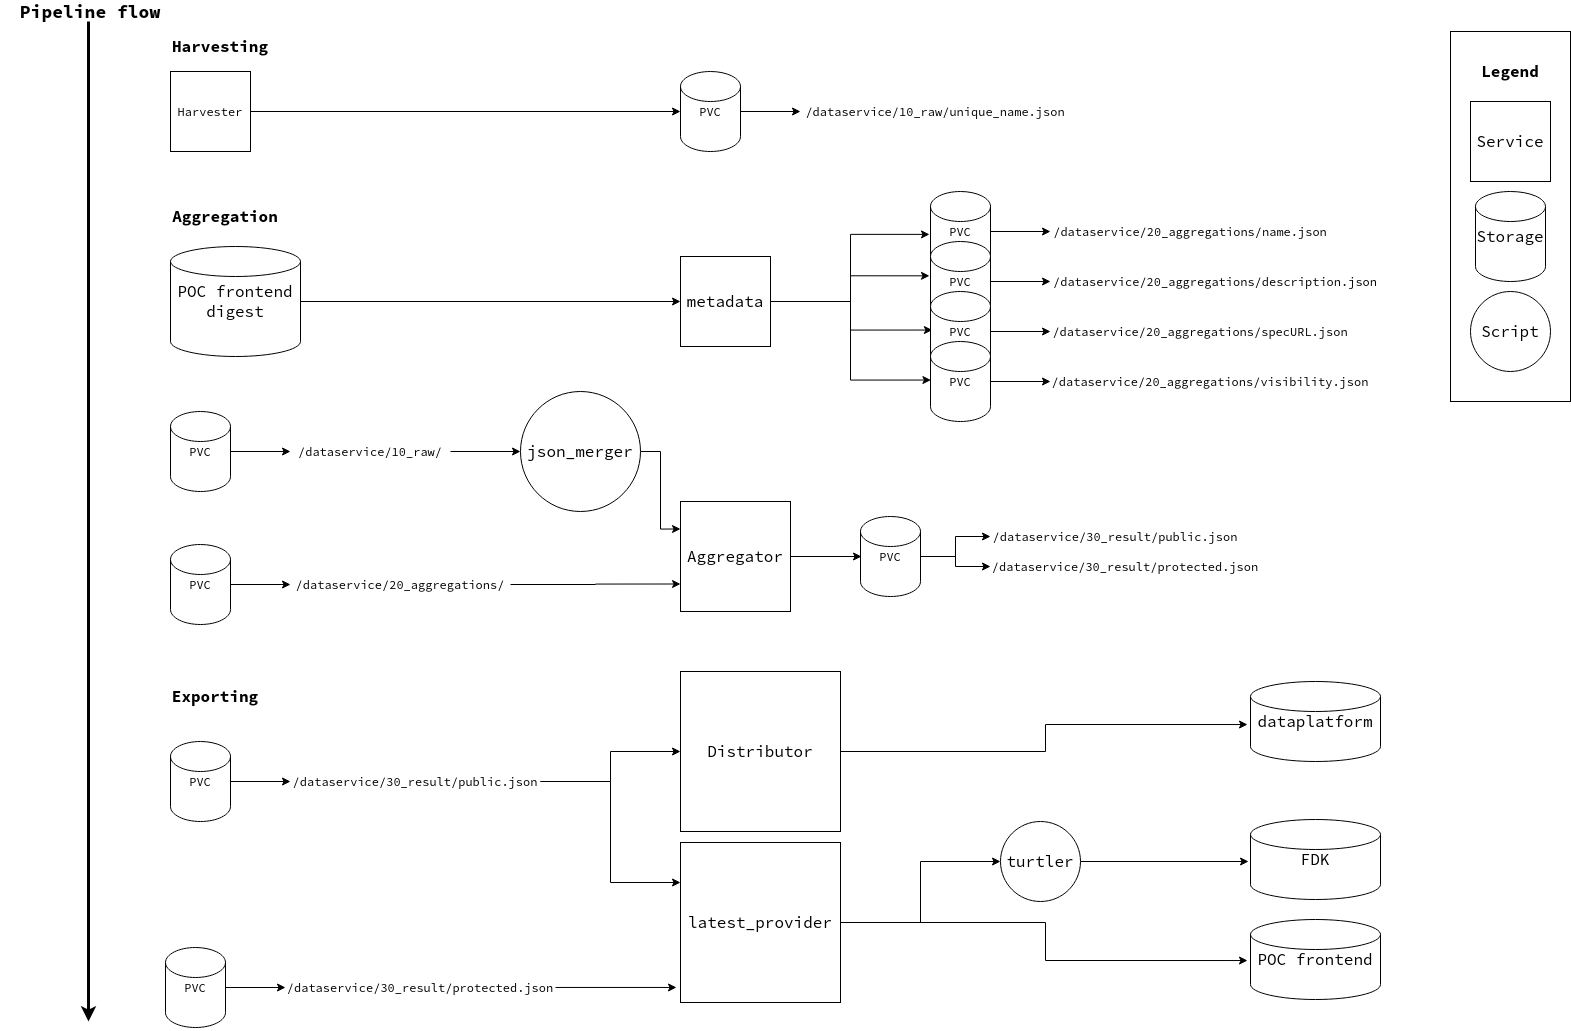

The diagram above was exported from draw.io. Its source (the exported page's mxGraphModel, read from the mxfile embedded in the PNG):
<mxGraphModel dx="2881" dy="1110" grid="1" gridSize="10" guides="1" tooltips="1" connect="1" arrows="1" fold="1" page="1" pageScale="1" pageWidth="850" pageHeight="1100" math="0" shadow="0">
  <root>
    <mxCell id="0" />
    <mxCell id="1" parent="0" />
    <mxCell id="CQQ7HyQ0vDpEbNcs7JBk-53" value="" style="rounded=0;whiteSpace=wrap;html=1;fontSize=16;" vertex="1" parent="1">
      <mxGeometry x="1320" y="40" width="120" height="370" as="geometry" />
    </mxCell>
    <mxCell id="CQQ7HyQ0vDpEbNcs7JBk-5" style="edgeStyle=orthogonalEdgeStyle;rounded=0;orthogonalLoop=1;jettySize=auto;html=1;" edge="1" parent="1" source="CQQ7HyQ0vDpEbNcs7JBk-1" target="CQQ7HyQ0vDpEbNcs7JBk-4">
      <mxGeometry relative="1" as="geometry" />
    </mxCell>
    <mxCell id="CQQ7HyQ0vDpEbNcs7JBk-1" value="PVC" style="shape=cylinder2;whiteSpace=wrap;html=1;boundedLbl=1;backgroundOutline=1;size=15;" vertex="1" parent="1">
      <mxGeometry x="550" y="80" width="60" height="80" as="geometry" />
    </mxCell>
    <mxCell id="CQQ7HyQ0vDpEbNcs7JBk-3" style="edgeStyle=orthogonalEdgeStyle;rounded=0;orthogonalLoop=1;jettySize=auto;html=1;" edge="1" parent="1" source="CQQ7HyQ0vDpEbNcs7JBk-2" target="CQQ7HyQ0vDpEbNcs7JBk-1">
      <mxGeometry relative="1" as="geometry" />
    </mxCell>
    <mxCell id="CQQ7HyQ0vDpEbNcs7JBk-2" value="Harvester" style="whiteSpace=wrap;html=1;aspect=fixed;" vertex="1" parent="1">
      <mxGeometry x="40" y="80" width="80" height="80" as="geometry" />
    </mxCell>
    <mxCell id="CQQ7HyQ0vDpEbNcs7JBk-4" value="/dataservice/10_raw/unique_name.json" style="text;html=1;strokeColor=none;fillColor=none;align=center;verticalAlign=middle;whiteSpace=wrap;rounded=0;" vertex="1" parent="1">
      <mxGeometry x="670" y="110" width="270" height="20" as="geometry" />
    </mxCell>
    <mxCell id="CQQ7HyQ0vDpEbNcs7JBk-7" value="Harvesting" style="text;html=1;strokeColor=none;fillColor=none;align=center;verticalAlign=middle;whiteSpace=wrap;rounded=0;fontStyle=1;labelPosition=center;verticalLabelPosition=middle;fontSize=16;" vertex="1" parent="1">
      <mxGeometry x="40" y="30" width="100" height="50" as="geometry" />
    </mxCell>
    <mxCell id="CQQ7HyQ0vDpEbNcs7JBk-8" value="&lt;div&gt;Aggregation&lt;/div&gt;" style="text;html=1;strokeColor=none;fillColor=none;align=center;verticalAlign=middle;whiteSpace=wrap;rounded=0;fontStyle=1;labelPosition=center;verticalLabelPosition=middle;fontSize=16;" vertex="1" parent="1">
      <mxGeometry x="40" y="200" width="110" height="50" as="geometry" />
    </mxCell>
    <mxCell id="CQQ7HyQ0vDpEbNcs7JBk-9" style="edgeStyle=orthogonalEdgeStyle;rounded=0;orthogonalLoop=1;jettySize=auto;html=1;" edge="1" parent="1" source="CQQ7HyQ0vDpEbNcs7JBk-10" target="CQQ7HyQ0vDpEbNcs7JBk-11">
      <mxGeometry relative="1" as="geometry" />
    </mxCell>
    <mxCell id="CQQ7HyQ0vDpEbNcs7JBk-10" value="PVC" style="shape=cylinder2;whiteSpace=wrap;html=1;boundedLbl=1;backgroundOutline=1;size=15;" vertex="1" parent="1">
      <mxGeometry x="40" y="420" width="60" height="80" as="geometry" />
    </mxCell>
    <mxCell id="CQQ7HyQ0vDpEbNcs7JBk-14" style="edgeStyle=orthogonalEdgeStyle;rounded=0;orthogonalLoop=1;jettySize=auto;html=1;entryX=0;entryY=0.5;entryDx=0;entryDy=0;fontSize=16;" edge="1" parent="1" source="CQQ7HyQ0vDpEbNcs7JBk-11" target="CQQ7HyQ0vDpEbNcs7JBk-13">
      <mxGeometry relative="1" as="geometry" />
    </mxCell>
    <mxCell id="CQQ7HyQ0vDpEbNcs7JBk-11" value="&lt;div&gt;/dataservice/10_raw/&lt;/div&gt;" style="text;html=1;strokeColor=none;fillColor=none;align=center;verticalAlign=middle;whiteSpace=wrap;rounded=0;" vertex="1" parent="1">
      <mxGeometry x="160" y="450" width="160" height="20" as="geometry" />
    </mxCell>
    <mxCell id="CQQ7HyQ0vDpEbNcs7JBk-21" style="edgeStyle=orthogonalEdgeStyle;rounded=0;orthogonalLoop=1;jettySize=auto;html=1;fontSize=16;entryX=0;entryY=0.25;entryDx=0;entryDy=0;" edge="1" parent="1" source="CQQ7HyQ0vDpEbNcs7JBk-13" target="CQQ7HyQ0vDpEbNcs7JBk-15">
      <mxGeometry relative="1" as="geometry" />
    </mxCell>
    <mxCell id="CQQ7HyQ0vDpEbNcs7JBk-13" value="json_merger" style="ellipse;whiteSpace=wrap;html=1;aspect=fixed;fontSize=16;" vertex="1" parent="1">
      <mxGeometry x="390" y="400" width="120" height="120" as="geometry" />
    </mxCell>
    <mxCell id="CQQ7HyQ0vDpEbNcs7JBk-22" style="edgeStyle=orthogonalEdgeStyle;rounded=0;orthogonalLoop=1;jettySize=auto;html=1;entryX=0.017;entryY=0.5;entryDx=0;entryDy=0;entryPerimeter=0;fontSize=16;" edge="1" parent="1" source="CQQ7HyQ0vDpEbNcs7JBk-15" target="CQQ7HyQ0vDpEbNcs7JBk-17">
      <mxGeometry relative="1" as="geometry" />
    </mxCell>
    <mxCell id="CQQ7HyQ0vDpEbNcs7JBk-15" value="Aggregator" style="whiteSpace=wrap;html=1;aspect=fixed;fontSize=16;" vertex="1" parent="1">
      <mxGeometry x="550" y="510" width="110" height="110" as="geometry" />
    </mxCell>
    <mxCell id="CQQ7HyQ0vDpEbNcs7JBk-16" style="edgeStyle=orthogonalEdgeStyle;rounded=0;orthogonalLoop=1;jettySize=auto;html=1;" edge="1" parent="1" source="CQQ7HyQ0vDpEbNcs7JBk-17" target="CQQ7HyQ0vDpEbNcs7JBk-18">
      <mxGeometry relative="1" as="geometry" />
    </mxCell>
    <mxCell id="CQQ7HyQ0vDpEbNcs7JBk-20" style="edgeStyle=orthogonalEdgeStyle;rounded=0;orthogonalLoop=1;jettySize=auto;html=1;entryX=0;entryY=0.5;entryDx=0;entryDy=0;fontSize=16;" edge="1" parent="1" source="CQQ7HyQ0vDpEbNcs7JBk-17" target="CQQ7HyQ0vDpEbNcs7JBk-19">
      <mxGeometry relative="1" as="geometry" />
    </mxCell>
    <mxCell id="CQQ7HyQ0vDpEbNcs7JBk-17" value="PVC" style="shape=cylinder2;whiteSpace=wrap;html=1;boundedLbl=1;backgroundOutline=1;size=15;" vertex="1" parent="1">
      <mxGeometry x="730" y="525" width="60" height="80" as="geometry" />
    </mxCell>
    <mxCell id="CQQ7HyQ0vDpEbNcs7JBk-18" value="&lt;div&gt;/dataservice/30_result/public.json&lt;/div&gt;" style="text;html=1;strokeColor=none;fillColor=none;align=center;verticalAlign=middle;whiteSpace=wrap;rounded=0;" vertex="1" parent="1">
      <mxGeometry x="860" y="535" width="250" height="20" as="geometry" />
    </mxCell>
    <mxCell id="CQQ7HyQ0vDpEbNcs7JBk-19" value="&lt;div&gt;/dataservice/30_result/protected.json&lt;/div&gt;" style="text;html=1;strokeColor=none;fillColor=none;align=center;verticalAlign=middle;whiteSpace=wrap;rounded=0;" vertex="1" parent="1">
      <mxGeometry x="860" y="565" width="270" height="20" as="geometry" />
    </mxCell>
    <mxCell id="CQQ7HyQ0vDpEbNcs7JBk-23" style="edgeStyle=orthogonalEdgeStyle;rounded=0;orthogonalLoop=1;jettySize=auto;html=1;" edge="1" parent="1" source="CQQ7HyQ0vDpEbNcs7JBk-24" target="CQQ7HyQ0vDpEbNcs7JBk-25">
      <mxGeometry relative="1" as="geometry" />
    </mxCell>
    <mxCell id="CQQ7HyQ0vDpEbNcs7JBk-24" value="PVC" style="shape=cylinder2;whiteSpace=wrap;html=1;boundedLbl=1;backgroundOutline=1;size=15;" vertex="1" parent="1">
      <mxGeometry x="40" y="553" width="60" height="80" as="geometry" />
    </mxCell>
    <mxCell id="CQQ7HyQ0vDpEbNcs7JBk-26" style="edgeStyle=orthogonalEdgeStyle;rounded=0;orthogonalLoop=1;jettySize=auto;html=1;entryX=0;entryY=0.75;entryDx=0;entryDy=0;fontSize=16;" edge="1" parent="1" source="CQQ7HyQ0vDpEbNcs7JBk-25" target="CQQ7HyQ0vDpEbNcs7JBk-15">
      <mxGeometry relative="1" as="geometry" />
    </mxCell>
    <mxCell id="CQQ7HyQ0vDpEbNcs7JBk-25" value="&lt;div&gt;/dataservice/20_aggregations/&lt;/div&gt;" style="text;html=1;strokeColor=none;fillColor=none;align=center;verticalAlign=middle;whiteSpace=wrap;rounded=0;" vertex="1" parent="1">
      <mxGeometry x="160" y="583" width="220" height="20" as="geometry" />
    </mxCell>
    <mxCell id="CQQ7HyQ0vDpEbNcs7JBk-27" style="edgeStyle=orthogonalEdgeStyle;rounded=0;orthogonalLoop=1;jettySize=auto;html=1;" edge="1" parent="1" source="CQQ7HyQ0vDpEbNcs7JBk-28" target="CQQ7HyQ0vDpEbNcs7JBk-29">
      <mxGeometry relative="1" as="geometry" />
    </mxCell>
    <mxCell id="CQQ7HyQ0vDpEbNcs7JBk-28" value="PVC" style="shape=cylinder2;whiteSpace=wrap;html=1;boundedLbl=1;backgroundOutline=1;size=15;" vertex="1" parent="1">
      <mxGeometry x="40" y="750" width="60" height="80" as="geometry" />
    </mxCell>
    <mxCell id="CQQ7HyQ0vDpEbNcs7JBk-35" style="edgeStyle=orthogonalEdgeStyle;rounded=0;orthogonalLoop=1;jettySize=auto;html=1;entryX=0;entryY=0.5;entryDx=0;entryDy=0;fontSize=16;" edge="1" parent="1" source="CQQ7HyQ0vDpEbNcs7JBk-29" target="CQQ7HyQ0vDpEbNcs7JBk-34">
      <mxGeometry relative="1" as="geometry" />
    </mxCell>
    <mxCell id="CQQ7HyQ0vDpEbNcs7JBk-38" style="edgeStyle=orthogonalEdgeStyle;rounded=0;orthogonalLoop=1;jettySize=auto;html=1;entryX=0;entryY=0.25;entryDx=0;entryDy=0;fontSize=16;" edge="1" parent="1" source="CQQ7HyQ0vDpEbNcs7JBk-29" target="CQQ7HyQ0vDpEbNcs7JBk-36">
      <mxGeometry relative="1" as="geometry" />
    </mxCell>
    <mxCell id="CQQ7HyQ0vDpEbNcs7JBk-29" value="&lt;div&gt;/dataservice/30_result/public.json&lt;/div&gt;" style="text;html=1;strokeColor=none;fillColor=none;align=center;verticalAlign=middle;whiteSpace=wrap;rounded=0;" vertex="1" parent="1">
      <mxGeometry x="160" y="780" width="250" height="20" as="geometry" />
    </mxCell>
    <mxCell id="CQQ7HyQ0vDpEbNcs7JBk-30" value="Exporting" style="text;html=1;strokeColor=none;fillColor=none;align=center;verticalAlign=middle;whiteSpace=wrap;rounded=0;fontStyle=1;labelPosition=center;verticalLabelPosition=middle;fontSize=16;" vertex="1" parent="1">
      <mxGeometry x="40" y="680" width="90" height="50" as="geometry" />
    </mxCell>
    <mxCell id="CQQ7HyQ0vDpEbNcs7JBk-31" style="edgeStyle=orthogonalEdgeStyle;rounded=0;orthogonalLoop=1;jettySize=auto;html=1;" edge="1" parent="1" source="CQQ7HyQ0vDpEbNcs7JBk-32" target="CQQ7HyQ0vDpEbNcs7JBk-33">
      <mxGeometry relative="1" as="geometry" />
    </mxCell>
    <mxCell id="CQQ7HyQ0vDpEbNcs7JBk-32" value="PVC" style="shape=cylinder2;whiteSpace=wrap;html=1;boundedLbl=1;backgroundOutline=1;size=15;" vertex="1" parent="1">
      <mxGeometry x="35" y="956" width="60" height="80" as="geometry" />
    </mxCell>
    <mxCell id="CQQ7HyQ0vDpEbNcs7JBk-37" style="edgeStyle=orthogonalEdgeStyle;rounded=0;orthogonalLoop=1;jettySize=auto;html=1;entryX=-0.025;entryY=0.906;entryDx=0;entryDy=0;entryPerimeter=0;fontSize=16;" edge="1" parent="1" source="CQQ7HyQ0vDpEbNcs7JBk-33" target="CQQ7HyQ0vDpEbNcs7JBk-36">
      <mxGeometry relative="1" as="geometry" />
    </mxCell>
    <mxCell id="CQQ7HyQ0vDpEbNcs7JBk-33" value="&lt;div&gt;/dataservice/30_result/protected.json&lt;/div&gt;" style="text;html=1;strokeColor=none;fillColor=none;align=center;verticalAlign=middle;whiteSpace=wrap;rounded=0;" vertex="1" parent="1">
      <mxGeometry x="155" y="986" width="270" height="20" as="geometry" />
    </mxCell>
    <mxCell id="CQQ7HyQ0vDpEbNcs7JBk-43" style="edgeStyle=orthogonalEdgeStyle;rounded=0;orthogonalLoop=1;jettySize=auto;html=1;entryX=-0.023;entryY=0.538;entryDx=0;entryDy=0;entryPerimeter=0;fontSize=16;" edge="1" parent="1" source="CQQ7HyQ0vDpEbNcs7JBk-34" target="CQQ7HyQ0vDpEbNcs7JBk-40">
      <mxGeometry relative="1" as="geometry" />
    </mxCell>
    <mxCell id="CQQ7HyQ0vDpEbNcs7JBk-34" value="Distributor" style="whiteSpace=wrap;html=1;aspect=fixed;fontSize=16;" vertex="1" parent="1">
      <mxGeometry x="550" y="680" width="160" height="160" as="geometry" />
    </mxCell>
    <mxCell id="CQQ7HyQ0vDpEbNcs7JBk-44" style="edgeStyle=orthogonalEdgeStyle;rounded=0;orthogonalLoop=1;jettySize=auto;html=1;entryX=-0.023;entryY=0.513;entryDx=0;entryDy=0;entryPerimeter=0;fontSize=16;" edge="1" parent="1" source="CQQ7HyQ0vDpEbNcs7JBk-36" target="CQQ7HyQ0vDpEbNcs7JBk-42">
      <mxGeometry relative="1" as="geometry" />
    </mxCell>
    <mxCell id="CQQ7HyQ0vDpEbNcs7JBk-46" style="edgeStyle=orthogonalEdgeStyle;rounded=0;orthogonalLoop=1;jettySize=auto;html=1;entryX=0;entryY=0.5;entryDx=0;entryDy=0;fontSize=16;" edge="1" parent="1" source="CQQ7HyQ0vDpEbNcs7JBk-36" target="CQQ7HyQ0vDpEbNcs7JBk-45">
      <mxGeometry relative="1" as="geometry" />
    </mxCell>
    <mxCell id="CQQ7HyQ0vDpEbNcs7JBk-36" value="latest_provider" style="whiteSpace=wrap;html=1;aspect=fixed;fontSize=16;" vertex="1" parent="1">
      <mxGeometry x="550" y="851" width="160" height="160" as="geometry" />
    </mxCell>
    <mxCell id="CQQ7HyQ0vDpEbNcs7JBk-40" value="dataplatform" style="shape=cylinder2;whiteSpace=wrap;html=1;boundedLbl=1;backgroundOutline=1;size=15;fontSize=16;" vertex="1" parent="1">
      <mxGeometry x="1120" y="690" width="130" height="80" as="geometry" />
    </mxCell>
    <mxCell id="CQQ7HyQ0vDpEbNcs7JBk-41" value="FDK" style="shape=cylinder2;whiteSpace=wrap;html=1;boundedLbl=1;backgroundOutline=1;size=15;fontSize=16;" vertex="1" parent="1">
      <mxGeometry x="1120" y="828" width="130" height="80" as="geometry" />
    </mxCell>
    <mxCell id="CQQ7HyQ0vDpEbNcs7JBk-42" value="POC frontend" style="shape=cylinder2;whiteSpace=wrap;html=1;boundedLbl=1;backgroundOutline=1;size=15;fontSize=16;" vertex="1" parent="1">
      <mxGeometry x="1120" y="928" width="130" height="80" as="geometry" />
    </mxCell>
    <mxCell id="CQQ7HyQ0vDpEbNcs7JBk-47" style="edgeStyle=orthogonalEdgeStyle;rounded=0;orthogonalLoop=1;jettySize=auto;html=1;entryX=-0.015;entryY=0.525;entryDx=0;entryDy=0;entryPerimeter=0;fontSize=16;" edge="1" parent="1" source="CQQ7HyQ0vDpEbNcs7JBk-45" target="CQQ7HyQ0vDpEbNcs7JBk-41">
      <mxGeometry relative="1" as="geometry" />
    </mxCell>
    <mxCell id="CQQ7HyQ0vDpEbNcs7JBk-45" value="turtler" style="ellipse;whiteSpace=wrap;html=1;aspect=fixed;fontSize=16;" vertex="1" parent="1">
      <mxGeometry x="870" y="830" width="80" height="80" as="geometry" />
    </mxCell>
    <mxCell id="CQQ7HyQ0vDpEbNcs7JBk-48" value="Legend" style="text;html=1;strokeColor=none;fillColor=none;align=center;verticalAlign=middle;whiteSpace=wrap;rounded=0;fontSize=16;fontStyle=1" vertex="1" parent="1">
      <mxGeometry x="1330" y="70" width="100" height="20" as="geometry" />
    </mxCell>
    <mxCell id="CQQ7HyQ0vDpEbNcs7JBk-49" value="Service" style="whiteSpace=wrap;html=1;aspect=fixed;fontSize=16;" vertex="1" parent="1">
      <mxGeometry x="1340" y="110" width="80" height="80" as="geometry" />
    </mxCell>
    <mxCell id="CQQ7HyQ0vDpEbNcs7JBk-50" value="Storage" style="shape=cylinder2;whiteSpace=wrap;html=1;boundedLbl=1;backgroundOutline=1;size=15;fontSize=16;" vertex="1" parent="1">
      <mxGeometry x="1345" y="200" width="70" height="90" as="geometry" />
    </mxCell>
    <mxCell id="CQQ7HyQ0vDpEbNcs7JBk-51" value="Script" style="ellipse;whiteSpace=wrap;html=1;aspect=fixed;fontSize=16;" vertex="1" parent="1">
      <mxGeometry x="1340" y="300" width="80" height="80" as="geometry" />
    </mxCell>
    <mxCell id="CQQ7HyQ0vDpEbNcs7JBk-70" style="edgeStyle=orthogonalEdgeStyle;rounded=0;orthogonalLoop=1;jettySize=auto;html=1;entryX=-0.017;entryY=0.536;entryDx=0;entryDy=0;entryPerimeter=0;fontSize=16;" edge="1" parent="1" source="CQQ7HyQ0vDpEbNcs7JBk-54" target="CQQ7HyQ0vDpEbNcs7JBk-56">
      <mxGeometry relative="1" as="geometry" />
    </mxCell>
    <mxCell id="CQQ7HyQ0vDpEbNcs7JBk-71" style="edgeStyle=orthogonalEdgeStyle;rounded=0;orthogonalLoop=1;jettySize=auto;html=1;entryX=-0.017;entryY=0.429;entryDx=0;entryDy=0;entryPerimeter=0;fontSize=16;" edge="1" parent="1" source="CQQ7HyQ0vDpEbNcs7JBk-54" target="CQQ7HyQ0vDpEbNcs7JBk-62">
      <mxGeometry relative="1" as="geometry" />
    </mxCell>
    <mxCell id="CQQ7HyQ0vDpEbNcs7JBk-72" style="edgeStyle=orthogonalEdgeStyle;rounded=0;orthogonalLoop=1;jettySize=auto;html=1;entryX=0.031;entryY=0.482;entryDx=0;entryDy=0;entryPerimeter=0;fontSize=16;" edge="1" parent="1" source="CQQ7HyQ0vDpEbNcs7JBk-54" target="CQQ7HyQ0vDpEbNcs7JBk-65">
      <mxGeometry relative="1" as="geometry" />
    </mxCell>
    <mxCell id="CQQ7HyQ0vDpEbNcs7JBk-73" style="edgeStyle=orthogonalEdgeStyle;rounded=0;orthogonalLoop=1;jettySize=auto;html=1;entryX=0.007;entryY=0.482;entryDx=0;entryDy=0;entryPerimeter=0;fontSize=16;" edge="1" parent="1" source="CQQ7HyQ0vDpEbNcs7JBk-54" target="CQQ7HyQ0vDpEbNcs7JBk-68">
      <mxGeometry relative="1" as="geometry" />
    </mxCell>
    <mxCell id="CQQ7HyQ0vDpEbNcs7JBk-54" value="metadata" style="whiteSpace=wrap;html=1;aspect=fixed;fontSize=16;" vertex="1" parent="1">
      <mxGeometry x="550" y="265" width="90" height="90" as="geometry" />
    </mxCell>
    <mxCell id="CQQ7HyQ0vDpEbNcs7JBk-55" style="edgeStyle=orthogonalEdgeStyle;rounded=0;orthogonalLoop=1;jettySize=auto;html=1;" edge="1" parent="1" source="CQQ7HyQ0vDpEbNcs7JBk-56" target="CQQ7HyQ0vDpEbNcs7JBk-57">
      <mxGeometry relative="1" as="geometry" />
    </mxCell>
    <mxCell id="CQQ7HyQ0vDpEbNcs7JBk-56" value="PVC" style="shape=cylinder2;whiteSpace=wrap;html=1;boundedLbl=1;backgroundOutline=1;size=15;" vertex="1" parent="1">
      <mxGeometry x="800" y="200" width="60" height="80" as="geometry" />
    </mxCell>
    <mxCell id="CQQ7HyQ0vDpEbNcs7JBk-57" value="&lt;div&gt;/dataservice/20_aggregations/name.json&lt;/div&gt;" style="text;html=1;strokeColor=none;fillColor=none;align=center;verticalAlign=middle;whiteSpace=wrap;rounded=0;" vertex="1" parent="1">
      <mxGeometry x="920" y="230" width="280" height="20" as="geometry" />
    </mxCell>
    <mxCell id="CQQ7HyQ0vDpEbNcs7JBk-61" style="edgeStyle=orthogonalEdgeStyle;rounded=0;orthogonalLoop=1;jettySize=auto;html=1;" edge="1" parent="1" source="CQQ7HyQ0vDpEbNcs7JBk-62" target="CQQ7HyQ0vDpEbNcs7JBk-63">
      <mxGeometry relative="1" as="geometry" />
    </mxCell>
    <mxCell id="CQQ7HyQ0vDpEbNcs7JBk-62" value="PVC" style="shape=cylinder2;whiteSpace=wrap;html=1;boundedLbl=1;backgroundOutline=1;size=15;" vertex="1" parent="1">
      <mxGeometry x="800" y="250" width="60" height="80" as="geometry" />
    </mxCell>
    <mxCell id="CQQ7HyQ0vDpEbNcs7JBk-63" value="&lt;div&gt;/dataservice/20_aggregations/description.json&lt;/div&gt;" style="text;html=1;strokeColor=none;fillColor=none;align=center;verticalAlign=middle;whiteSpace=wrap;rounded=0;" vertex="1" parent="1">
      <mxGeometry x="920" y="280" width="330" height="20" as="geometry" />
    </mxCell>
    <mxCell id="CQQ7HyQ0vDpEbNcs7JBk-64" style="edgeStyle=orthogonalEdgeStyle;rounded=0;orthogonalLoop=1;jettySize=auto;html=1;" edge="1" parent="1" source="CQQ7HyQ0vDpEbNcs7JBk-65" target="CQQ7HyQ0vDpEbNcs7JBk-66">
      <mxGeometry relative="1" as="geometry" />
    </mxCell>
    <mxCell id="CQQ7HyQ0vDpEbNcs7JBk-65" value="PVC" style="shape=cylinder2;whiteSpace=wrap;html=1;boundedLbl=1;backgroundOutline=1;size=15;" vertex="1" parent="1">
      <mxGeometry x="800" y="300" width="60" height="80" as="geometry" />
    </mxCell>
    <mxCell id="CQQ7HyQ0vDpEbNcs7JBk-66" value="&lt;div&gt;/dataservice/20_aggregations/specURL.json&lt;/div&gt;" style="text;html=1;strokeColor=none;fillColor=none;align=center;verticalAlign=middle;whiteSpace=wrap;rounded=0;" vertex="1" parent="1">
      <mxGeometry x="920" y="330" width="300" height="20" as="geometry" />
    </mxCell>
    <mxCell id="CQQ7HyQ0vDpEbNcs7JBk-67" style="edgeStyle=orthogonalEdgeStyle;rounded=0;orthogonalLoop=1;jettySize=auto;html=1;" edge="1" parent="1" source="CQQ7HyQ0vDpEbNcs7JBk-68" target="CQQ7HyQ0vDpEbNcs7JBk-69">
      <mxGeometry relative="1" as="geometry" />
    </mxCell>
    <mxCell id="CQQ7HyQ0vDpEbNcs7JBk-68" value="PVC" style="shape=cylinder2;whiteSpace=wrap;html=1;boundedLbl=1;backgroundOutline=1;size=15;" vertex="1" parent="1">
      <mxGeometry x="800" y="350" width="60" height="80" as="geometry" />
    </mxCell>
    <mxCell id="CQQ7HyQ0vDpEbNcs7JBk-69" value="&lt;div&gt;/dataservice/20_aggregations/visibility.json&lt;/div&gt;" style="text;html=1;strokeColor=none;fillColor=none;align=center;verticalAlign=middle;whiteSpace=wrap;rounded=0;" vertex="1" parent="1">
      <mxGeometry x="920" y="380" width="320" height="20" as="geometry" />
    </mxCell>
    <mxCell id="CQQ7HyQ0vDpEbNcs7JBk-76" style="edgeStyle=orthogonalEdgeStyle;rounded=0;orthogonalLoop=1;jettySize=auto;html=1;entryX=0;entryY=0.5;entryDx=0;entryDy=0;fontSize=16;" edge="1" parent="1" source="CQQ7HyQ0vDpEbNcs7JBk-75" target="CQQ7HyQ0vDpEbNcs7JBk-54">
      <mxGeometry relative="1" as="geometry" />
    </mxCell>
    <mxCell id="CQQ7HyQ0vDpEbNcs7JBk-75" value="&lt;div&gt;POC frontend&lt;/div&gt;digest" style="shape=cylinder2;whiteSpace=wrap;html=1;boundedLbl=1;backgroundOutline=1;size=15;fontSize=16;" vertex="1" parent="1">
      <mxGeometry x="40" y="255" width="130" height="110" as="geometry" />
    </mxCell>
    <mxCell id="CQQ7HyQ0vDpEbNcs7JBk-79" style="edgeStyle=orthogonalEdgeStyle;rounded=0;orthogonalLoop=1;jettySize=auto;html=1;fontSize=18;strokeWidth=3;" edge="1" parent="1" source="CQQ7HyQ0vDpEbNcs7JBk-77">
      <mxGeometry relative="1" as="geometry">
        <mxPoint x="-42" y="1030" as="targetPoint" />
        <Array as="points">
          <mxPoint x="-42" y="940" />
          <mxPoint x="-42" y="940" />
        </Array>
      </mxGeometry>
    </mxCell>
    <mxCell id="CQQ7HyQ0vDpEbNcs7JBk-77" value="Pipeline flow" style="text;html=1;strokeColor=none;fillColor=none;align=center;verticalAlign=middle;whiteSpace=wrap;rounded=0;fontSize=18;fontStyle=1" vertex="1" parent="1">
      <mxGeometry x="-130" y="10" width="180" height="20" as="geometry" />
    </mxCell>
  </root>
</mxGraphModel>